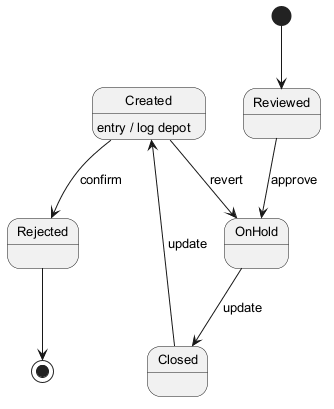

The diagram above was rendered by PlantUML. Its source (embedded in the PNG):
@startuml
skinparam backgroundColor #FFFFFF
skinparam classBackgroundColor #E8F4FA
skinparam classBorderColor #2C7DA0
skinparam defaultFontSize 13
[*] --> Reviewed
Reviewed --> OnHold : approve
OnHold --> Closed : update
Closed --> Created : update
Created --> Rejected : confirm
Created : entry / log depot
Created --> OnHold : revert
Rejected --> [*]
@enduml